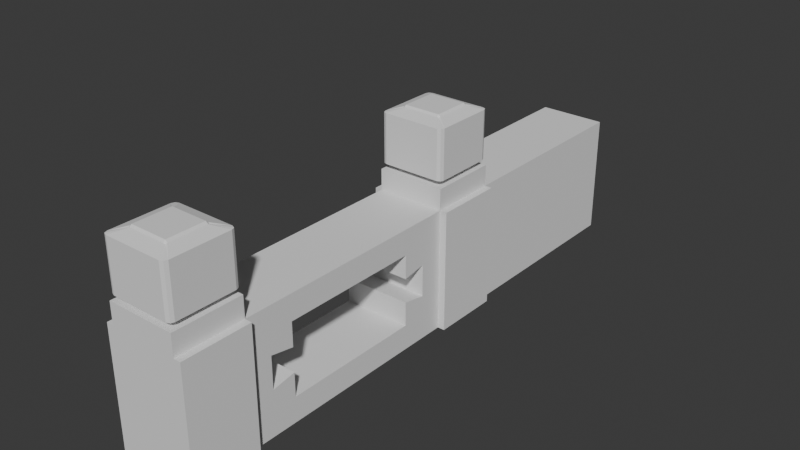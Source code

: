# Source: muro_v1_auo1003.blend  (saved by Blender 4.5.90; exported with 4.5.12 LTS)
import bpy
from mathutils import Matrix  # noqa: F401  (used for matrix-valued properties, if any)

bpy.ops.wm.read_factory_settings(use_empty=True)
scene = bpy.context.scene
scene.name = 'Scene'

# ---- collections
col_collection = bpy.data.collections.new('Collection'); scene.collection.children.link(col_collection)

# ---- world
world_world = bpy.data.worlds.new('World'); scene.world = world_world
world_world.use_nodes = True; world_world.node_tree.nodes.clear()
_N = world_world.node_tree.nodes; _L = world_world.node_tree.links
n0 = _N.new('ShaderNodeOutputWorld'); n0.name = 'World Output'; n0.location = (200, 100)
n1 = _N.new('ShaderNodeBackground'); n1.name = 'Background'; n1.location = (-200, 100)
n1.inputs[0].default_value = (0.05088, 0.05088, 0.05088, 1.0)
_L.new(n1.outputs[0], n0.inputs[0])
n0.is_active_output = True
world_world.color = (0.05088, 0.05088, 0.05088)
world_world.sun_shadow_jitter_overblur = 0.0

# ---- meshes
me_cube_010 = bpy.data.meshes.new('Cube.010')
me_cube_010.from_pydata([(-2.465, -1.0, -1.332), (-2.465, 1.0, -1.332), (-5.863, -1.0, 0.3177), (-5.863, 1.0, 0.3177), (-3.863, 1.0, 0.3177), (-3.863, -1.0, 0.3177), (-5.843, -0.8455, 0.403), (-5.571, -0.7077, 0.3177), (-5.709, -0.9799, 0.403), (-5.511, -0.6224, 0.3427), (-5.486, -0.6224, 0.3537), (-5.486, -0.6474, 0.3427), (-5.804, -0.9405, 0.403), (-5.843, 0.8455, 0.403), (-5.709, 0.9799, 0.403), (-5.571, 0.7077, 0.3177), (-5.804, 0.9405, 0.403), (-5.486, 0.6224, 0.3537), (-5.486, 0.6474, 0.3427), (-5.511, 0.6224, 0.3427), (-3.884, -0.8455, 0.403), (-4.018, -0.9799, 0.403), (-4.156, -0.7077, 0.3177), (-3.923, -0.9405, 0.403), (-4.241, -0.6224, 0.3537), (-4.241, -0.6474, 0.3427), (-4.216, -0.6224, 0.3427), (-4.018, 0.9799, 0.403), (-3.884, 0.8455, 0.403), (-4.156, 0.7077, 0.3177), (-3.923, 0.9405, 0.403), (-4.241, 0.6224, 0.3537), (-4.216, 0.6224, 0.3427), (-4.241, 0.6474, 0.3427), (-5.843, -0.8455, 1.093), (-5.709, -0.9799, 1.093), (-5.4, -0.537, 1.179), (-5.804, -0.9405, 1.093), (-5.45, -0.5863, 1.143), (-5.4, -0.5974, 1.154), (-5.461, -0.537, 1.154), (-5.843, 0.8455, 1.093), (-5.4, 0.537, 1.179), (-5.709, 0.9799, 1.093), (-5.461, 0.537, 1.154), (-5.45, 0.5863, 1.143), (-5.4, 0.5974, 1.154), (-5.804, 0.9405, 1.093), (-4.018, 0.9799, 1.093), (-4.326, 0.537, 1.179), (-3.884, 0.8455, 1.093), (-4.326, 0.5974, 1.154), (-4.277, 0.5863, 1.143), (-4.266, 0.537, 1.154), (-3.923, 0.9405, 1.093), (-3.884, -0.8455, 1.093), (-4.326, -0.537, 1.179), (-4.018, -0.9799, 1.093), (-4.266, -0.537, 1.154), (-4.277, -0.5863, 1.143), (-4.326, -0.5974, 1.154), (-3.923, -0.9405, 1.093), (-5.863, -1.0, 0.02204), (-5.863, 1.0, 0.02204), (-2.465, 1.0, -0.3283), (-2.465, -1.0, -0.3283), (5.042, -1.0, -1.682), (5.042, 1.0, -1.682), (1.644, -1.0, -1.332), (1.644, 1.0, -1.332), (5.042, -1.0, 0.3177), (5.042, 1.0, 0.3177), (3.042, 1.0, 0.3177), (3.042, -1.0, 0.3177), (5.022, -0.8455, 0.403), (4.75, -0.7077, 0.3177), (4.887, -0.9799, 0.403), (4.689, -0.6224, 0.3427), (4.664, -0.6224, 0.3537), (4.664, -0.6474, 0.3427), (4.982, -0.9405, 0.403), (5.022, 0.8455, 0.403), (4.887, 0.9799, 0.403), (4.75, 0.7077, 0.3177), (4.982, 0.9405, 0.403), (4.664, 0.6224, 0.3537), (4.664, 0.6474, 0.3427), (4.689, 0.6224, 0.3427), (3.062, -0.8455, 0.403), (3.196, -0.9799, 0.403), (3.334, -0.7077, 0.3177), (3.101, -0.9405, 0.403), (3.42, -0.6224, 0.3537), (3.42, -0.6474, 0.3427), (3.395, -0.6224, 0.3427), (3.196, 0.9799, 0.403), (3.062, 0.8455, 0.403), (3.334, 0.7077, 0.3177), (3.101, 0.9405, 0.403), (3.42, 0.6224, 0.3537), (3.395, 0.6224, 0.3427), (3.42, 0.6474, 0.3427), (5.022, -0.8455, 1.093), (4.887, -0.9799, 1.093), (4.579, -0.537, 1.179), (4.982, -0.9405, 1.093), (4.628, -0.5863, 1.143), (4.579, -0.5974, 1.154), (4.639, -0.537, 1.154), (5.022, 0.8455, 1.093), (4.579, 0.537, 1.179), (4.887, 0.9799, 1.093), (4.639, 0.537, 1.154), (4.628, 0.5863, 1.143), (4.579, 0.5974, 1.154), (4.982, 0.9405, 1.093), (3.196, 0.9799, 1.093), (3.505, 0.537, 1.179), (3.062, 0.8455, 1.093), (3.505, 0.5974, 1.154), (3.456, 0.5863, 1.143), (3.445, 0.537, 1.154), (3.101, 0.9405, 1.093), (3.062, -0.8455, 1.093), (3.505, -0.537, 1.179), (3.196, -0.9799, 1.093), (3.445, -0.537, 1.154), (3.456, -0.5863, 1.143), (3.505, -0.5974, 1.154), (3.101, -0.9405, 1.093), (5.042, -1.0, 0.02204), (5.042, 1.0, 0.02204), (1.644, 1.0, -0.3283), (1.644, -1.0, -0.3283), (-3.863, 1.0, 0.02204), (-3.863, 1.0, -1.682), (-3.863, -1.0, -1.682), (3.042, -1.0, -1.682), (3.042, 1.0, 0.02204), (3.042, 1.0, -1.682), (3.042, -1.0, 0.02204), (-3.863, -1.0, -1.114), (5.042, 1.0, -0.5461), (5.042, 1.0, -1.114), (3.042, 1.0, -0.5461), (3.042, 1.0, -1.114), (3.042, -1.0, -0.5461), (3.042, -1.0, -1.114), (5.042, -1.0, -1.114), (5.042, -1.0, -0.5461), (-2.465, 1.0, -0.6629), (-2.465, 1.0, -0.9974), (-2.465, -1.0, -0.6629), (-2.465, -1.0, -0.9974), (1.644, 1.0, -0.6629), (1.644, 1.0, -0.9974), (1.644, -1.0, -0.6629), (1.644, -1.0, -0.9974), (-3.164, -1.0, -1.507), (-3.164, -1.0, -0.1531), (2.343, -1.0, -1.507), (2.343, -1.0, -0.1531), (2.343, -1.0, -0.6045), (2.343, -1.0, -1.056), (-3.164, -1.0, -1.056), (-3.164, -1.0, -0.6045), (-3.164, 1.0, -0.1531), (-3.164, 1.0, -1.507), (2.343, 1.0, -0.1531), (2.343, 1.0, -1.507), (2.343, 1.0, -1.056), (2.343, 1.0, -0.6045), (-3.164, 1.0, -0.6045), (-3.164, 1.0, -1.056), (11.09, 1.0, -1.682), (11.09, -1.0, -1.682), (11.09, 1.0, -1.114), (11.09, -1.0, -0.5461), (11.09, -1.0, 0.02204), (11.09, 1.0, 0.02204), (11.09, 1.0, -0.5461), (11.09, -1.0, -1.114), (-5.863, 1.0, -1.682), (-5.863, 1.0, -1.114), (-3.863, 1.0, -1.114), (-5.863, -1.0, -0.5461), (-3.863, -1.0, 0.02204), (-5.863, 1.0, -0.5461), (-3.863, 1.0, -0.5461), (-3.863, -1.0, -0.5461), (-5.863, -1.0, -1.114), (-5.863, -1.0, -1.682), (-5.863, 1.21, -1.114), (-5.863, 1.21, -1.682), (-3.863, 1.21, -1.682), (-3.863, 1.21, -1.114), (-3.863, -1.21, -1.114), (-3.863, -1.21, -1.682), (-5.863, -1.21, -1.682), (-5.863, -1.21, -0.5461), (-5.863, -1.21, 0.02204), (-3.863, -1.21, 0.02204), (-5.863, 1.21, 0.02204), (-3.863, 1.21, 0.02204), (-5.863, 1.21, -0.5461), (-3.863, 1.21, -0.5461), (-3.863, -1.21, -0.5461), (-5.863, -1.21, -1.114), (5.042, 1.21, -1.114), (5.042, 1.21, -1.682), (3.042, 1.21, -1.682), (3.042, 1.21, -1.114), (3.042, -1.21, -1.114), (3.042, -1.21, -1.682), (5.042, -1.21, -1.682), (5.042, -1.21, -0.5461), (5.042, -1.21, 0.02204), (3.042, -1.21, 0.02204), (5.042, 1.21, 0.02204), (3.042, 1.21, 0.02204), (5.042, 1.21, -0.5461), (3.042, 1.21, -0.5461), (3.042, -1.21, -0.5461), (5.042, -1.21, -1.114)], [(136, 135), (135, 182), (191, 136)], [(62, 2, 3, 63), (63, 3, 4, 134), (134, 4, 5, 186), (186, 5, 2, 62), (6, 9, 10, 12), (7, 11, 10, 9), (8, 12, 10, 11), (13, 16, 17, 19), (14, 18, 17, 16), (15, 19, 17, 18), (20, 23, 24, 26), (21, 25, 24, 23), (22, 26, 24, 25), (27, 30, 31, 33), (28, 32, 31, 30), (29, 33, 31, 32), (34, 37, 38, 40), (35, 39, 38, 37), (36, 40, 38, 39), (41, 44, 45, 47), (42, 46, 45, 44), (43, 47, 45, 46), (48, 51, 52, 54), (49, 53, 52, 51), (50, 54, 52, 53), (55, 58, 59, 61), (56, 60, 59, 58), (57, 61, 59, 60), (6, 13, 19, 9), (9, 19, 15, 7), (14, 27, 33, 18), (18, 33, 29, 15), (28, 20, 26, 32), (32, 26, 22, 29), (21, 8, 11, 25), (25, 11, 7, 22), (36, 42, 44, 40), (40, 44, 41, 34), (42, 49, 51, 46), (46, 51, 48, 43), (49, 56, 58, 53), (53, 58, 55, 50), (56, 36, 39, 60), (60, 39, 35, 57), (20, 55, 61, 23), (23, 61, 57, 21), (34, 6, 12, 37), (37, 12, 8, 35), (13, 41, 47, 16), (16, 47, 43, 14), (50, 28, 30, 54), (54, 30, 27, 48), (13, 6, 34, 41), (7, 15, 3, 2), (8, 21, 57, 35), (22, 7, 2, 5), (15, 29, 4, 3), (27, 14, 43, 48), (20, 28, 50, 55), (29, 22, 5, 4), (49, 42, 36, 56), (165, 164, 173, 172), (140, 138, 134, 186), (130, 131, 71, 70), (131, 138, 72, 71), (138, 140, 73, 72), (140, 130, 70, 73), (74, 80, 78, 77), (75, 77, 78, 79), (76, 79, 78, 80), (81, 87, 85, 84), (82, 84, 85, 86), (83, 86, 85, 87), (88, 94, 92, 91), (89, 91, 92, 93), (90, 93, 92, 94), (95, 101, 99, 98), (96, 98, 99, 100), (97, 100, 99, 101), (102, 108, 106, 105), (103, 105, 106, 107), (104, 107, 106, 108), (109, 115, 113, 112), (110, 112, 113, 114), (111, 114, 113, 115), (116, 122, 120, 119), (117, 119, 120, 121), (118, 121, 120, 122), (123, 129, 127, 126), (124, 126, 127, 128), (125, 128, 127, 129), (74, 77, 87, 81), (77, 75, 83, 87), (82, 86, 101, 95), (86, 83, 97, 101), (96, 100, 94, 88), (100, 97, 90, 94), (89, 93, 79, 76), (93, 90, 75, 79), (104, 108, 112, 110), (108, 102, 109, 112), (110, 114, 119, 117), (114, 111, 116, 119), (117, 121, 126, 124), (121, 118, 123, 126), (124, 128, 107, 104), (128, 125, 103, 107), (88, 91, 129, 123), (91, 89, 125, 129), (102, 105, 80, 74), (105, 103, 76, 80), (81, 84, 115, 109), (84, 82, 111, 115), (118, 122, 98, 96), (122, 116, 95, 98), (81, 109, 102, 74), (75, 70, 71, 83), (76, 103, 125, 89), (90, 73, 70, 75), (83, 71, 72, 97), (95, 116, 111, 82), (88, 123, 118, 96), (97, 72, 73, 90), (117, 124, 104, 110), (145, 211, 210, 139), (130, 216, 215, 149), (152, 165, 172, 150), (173, 167, 135, 184), (165, 159, 186, 189), (160, 158, 136, 137), (168, 166, 134, 138), (171, 168, 138, 144), (163, 160, 137, 147), (159, 161, 140, 186), (167, 169, 139, 135), (161, 162, 146, 140), (162, 163, 147, 146), (169, 170, 145, 139), (170, 171, 144, 145), (158, 164, 141, 136), (164, 165, 189, 141), (166, 172, 188, 134), (172, 173, 184, 188), (65, 152, 150, 64), (133, 65, 64, 132), (148, 181, 177, 149), (131, 179, 180, 142), (144, 221, 211, 145), (138, 219, 221, 144), (131, 218, 219, 138), (156, 133, 132, 154), (162, 156, 154, 171), (163, 162, 171, 170), (0, 153, 164, 158), (157, 163, 170, 155), (133, 156, 162, 161), (65, 133, 161, 159), (157, 68, 160, 163), (68, 0, 158, 160), (152, 65, 159, 165), (68, 157, 155, 69), (64, 150, 172, 166), (0, 68, 69, 1), (69, 155, 170, 169), (1, 69, 169, 167), (154, 132, 168, 171), (132, 64, 166, 168), (151, 1, 167, 173), (164, 153, 151, 173), (153, 0, 1, 151), (177, 180, 179, 178), (175, 174, 176, 181), (181, 176, 180, 177), (142, 180, 176, 143), (143, 176, 174, 67), (149, 177, 178, 130), (66, 175, 181, 148), (130, 178, 179, 131), (185, 62, 63, 187), (191, 190, 183, 182), (190, 185, 187, 183), (190, 191, 198, 207), (186, 62, 200, 201), (141, 189, 206, 196), (62, 185, 199, 200), (189, 186, 201, 206), (206, 201, 200, 199), (204, 202, 203, 205), (193, 192, 195, 194), (192, 204, 205, 195), (197, 196, 207, 198), (196, 206, 199, 207), (63, 134, 203, 202), (182, 183, 192, 193), (185, 190, 207, 199), (187, 63, 202, 204), (183, 187, 204, 192), (184, 135, 194, 195), (134, 188, 205, 203), (136, 141, 196, 197), (188, 184, 195, 205), (222, 215, 216, 217), (220, 221, 219, 218), (209, 210, 211, 208), (208, 211, 221, 220), (213, 214, 223, 212), (212, 223, 215, 222), (146, 222, 217, 140), (147, 212, 222, 146), (148, 223, 214, 66), (137, 213, 212, 147), (149, 215, 223, 148), (140, 217, 216, 130), (142, 220, 218, 131), (67, 209, 208, 143), (143, 208, 220, 142)])
_uv = me_cube_010.uv_layers.new(name='UVMap')
_uv.uv.foreach_set('vector', [0.588, 0.0, 0.625, 0.0, 0.625, 0.25, 0.588, 0.25, 0.588, 0.25, 0.625, 0.25, 0.625, 0.5, 0.588, 0.5, 0.588, 0.5, 0.625, 0.5, 0.625, 0.75, 0.588, 0.75, 0.588, 0.75, 0.625, 0.75, 0.625, 1.0, 0.588, 1.0, 0.8699, 0.7285, 0.8699, 0.7449, 0.8699, 0.7449, 0.8699, 0.7449, 0.8711, 0.7461, 0.8699, 0.7449, 0.8699, 0.7449, 0.8699, 0.7449, 0.8535, 0.7449, 0.8699, 0.7449, 0.8699, 0.7449, 0.8699, 0.7449, 0.8699, 0.5215, 0.8699, 0.5051, 0.8699, 0.5051, 0.8699, 0.5051, 0.8535, 0.5051, 0.8699, 0.5051, 0.8699, 0.5051, 0.8699, 0.5051, 0.8711, 0.5039, 0.8699, 0.5051, 0.8699, 0.5051, 0.8699, 0.5051, 0.6301, 0.7285, 0.6301, 0.7449, 0.6301, 0.7449, 0.6301, 0.7449, 0.6465, 0.7449, 0.6301, 0.7449, 0.6301, 0.7449, 0.6301, 0.7449, 0.6289, 0.7461, 0.6301, 0.7449, 0.6301, 0.7449, 0.6301, 0.7449, 0.6465, 0.5051, 0.6301, 0.5051, 0.6301, 0.5051, 0.6301, 0.5051, 0.6301, 0.5215, 0.6301, 0.5051, 0.6301, 0.5051, 0.6301, 0.5051, 0.6289, 0.5039, 0.6301, 0.5051, 0.6301, 0.5051, 0.6301, 0.5051, 0.8699, 0.7285, 0.8699, 0.7449, 0.8676, 0.7426, 0.8699, 0.7285, 0.8535, 0.7449, 0.8535, 0.7449, 0.8676, 0.7426, 0.8699, 0.7449, 0.8535, 0.7285, 0.8699, 0.7285, 0.8676, 0.7426, 0.8535, 0.7449, 0.8699, 0.5215, 0.8699, 0.5215, 0.8676, 0.5074, 0.8699, 0.5051, 0.8535, 0.5215, 0.8535, 0.5051, 0.8676, 0.5074, 0.8699, 0.5215, 0.8535, 0.5051, 0.8699, 0.5051, 0.8676, 0.5074, 0.8535, 0.5051, 0.6465, 0.5051, 0.6465, 0.5051, 0.6324, 0.5074, 0.6301, 0.5051, 0.6465, 0.5215, 0.6301, 0.5215, 0.6324, 0.5074, 0.6465, 0.5051, 0.6301, 0.5215, 0.6301, 0.5051, 0.6324, 0.5074, 0.6301, 0.5215, 0.6301, 0.7285, 0.6301, 0.7285, 0.6324, 0.7426, 0.6301, 0.7449, 0.6465, 0.7285, 0.6465, 0.7449, 0.6324, 0.7426, 0.6301, 0.7285, 0.6465, 0.7449, 0.6301, 0.7449, 0.6324, 0.7426, 0.6465, 0.7449, 0.8699, 0.7285, 0.8699, 0.5215, 0.8699, 0.5051, 0.8699, 0.7449, 0.8699, 0.7449, 0.8699, 0.5051, 0.8711, 0.5039, 0.8711, 0.7461, 0.8535, 0.5051, 0.6465, 0.5051, 0.6301, 0.5051, 0.8699, 0.5051, 0.8699, 0.5051, 0.6301, 0.5051, 0.6289, 0.5039, 0.8711, 0.5039, 0.6301, 0.5215, 0.6301, 0.7285, 0.6301, 0.7449, 0.6301, 0.5051, 0.6301, 0.5051, 0.6301, 0.7449, 0.6289, 0.7461, 0.6289, 0.5039, 0.6465, 0.7449, 0.8535, 0.7449, 0.8699, 0.7449, 0.6301, 0.7449, 0.6301, 0.7449, 0.8699, 0.7449, 0.8711, 0.7461, 0.6289, 0.7461, 0.8535, 0.7285, 0.8535, 0.5215, 0.8699, 0.5215, 0.8699, 0.7285, 0.8699, 0.7285, 0.8699, 0.5215, 0.8699, 0.5215, 0.8699, 0.7285, 0.8535, 0.5215, 0.6465, 0.5215, 0.6465, 0.5051, 0.8535, 0.5051, 0.8535, 0.5051, 0.6465, 0.5051, 0.6465, 0.5051, 0.8535, 0.5051, 0.6465, 0.5215, 0.6465, 0.7285, 0.6301, 0.7285, 0.6301, 0.5215, 0.6301, 0.5215, 0.6301, 0.7285, 0.6301, 0.7285, 0.6301, 0.5215, 0.6465, 0.7285, 0.8535, 0.7285, 0.8535, 0.7449, 0.6465, 0.7449, 0.6465, 0.7449, 0.8535, 0.7449, 0.8535, 0.7449, 0.6465, 0.7449, 0.6301, 0.7285, 0.6301, 0.7285, 0.6301, 0.7449, 0.6301, 0.7449, 0.6301, 0.7449, 0.6301, 0.7449, 0.6465, 0.7449, 0.6465, 0.7449, 0.8699, 0.7285, 0.8699, 0.7285, 0.8699, 0.7449, 0.8699, 0.7449, 0.8699, 0.7449, 0.8699, 0.7449, 0.8535, 0.7449, 0.8535, 0.7449, 0.8699, 0.5215, 0.8699, 0.5215, 0.8699, 0.5051, 0.8699, 0.5051, 0.8699, 0.5051, 0.8699, 0.5051, 0.8535, 0.5051, 0.8535, 0.5051, 0.6301, 0.5215, 0.6301, 0.5215, 0.6301, 0.5051, 0.6301, 0.5051, 0.6301, 0.5051, 0.6301, 0.5051, 0.6465, 0.5051, 0.6465, 0.5051, 0.8699, 0.5215, 0.8699, 0.7285, 0.8699, 0.7285, 0.8699, 0.5215, 0.8711, 0.7461, 0.8711, 0.5039, 0.875, 0.5, 0.875, 0.75, 0.8535, 0.7449, 0.6465, 0.7449, 0.6465, 0.7449, 0.8535, 0.7449, 0.6289, 0.7461, 0.8711, 0.7461, 0.875, 0.75, 0.625, 0.75, 0.8711, 0.5039, 0.6289, 0.5039, 0.625, 0.5, 0.875, 0.5, 0.6465, 0.5051, 0.8535, 0.5051, 0.8535, 0.5051, 0.6465, 0.5051, 0.6301, 0.7285, 0.6301, 0.5215, 0.6301, 0.5215, 0.6301, 0.7285, 0.6289, 0.5039, 0.6289, 0.7461, 0.625, 0.75, 0.625, 0.5, 0.6465, 0.5215, 0.8535, 0.5215, 0.8535, 0.7285, 0.6465, 0.7285, 0.5097, 0.75, 0.4533, 0.75, 0.4533, 0.5, 0.5097, 0.5, 0.588, 0.75, 0.588, 0.5, 0.588, 0.5, 0.588, 0.75, 0.588, 0.0, 0.588, 0.25, 0.625, 0.25, 0.625, 0.0, 0.588, 0.25, 0.588, 0.5, 0.625, 0.5, 0.625, 0.25, 0.588, 0.5, 0.588, 0.75, 0.625, 0.75, 0.625, 0.5, 0.588, 0.75, 0.588, 1.0, 0.625, 1.0, 0.625, 0.75, 0.8699, 0.7285, 0.8699, 0.7449, 0.8699, 0.7449, 0.8699, 0.7449, 0.8711, 0.7461, 0.8699, 0.7449, 0.8699, 0.7449, 0.8699, 0.7449, 0.8535, 0.7449, 0.8699, 0.7449, 0.8699, 0.7449, 0.8699, 0.7449, 0.8699, 0.5215, 0.8699, 0.5051, 0.8699, 0.5051, 0.8699, 0.5051, 0.8535, 0.5051, 0.8699, 0.5051, 0.8699, 0.5051, 0.8699, 0.5051, 0.8711, 0.5039, 0.8699, 0.5051, 0.8699, 0.5051, 0.8699, 0.5051, 0.6301, 0.7285, 0.6301, 0.7449, 0.6301, 0.7449, 0.6301, 0.7449, 0.6465, 0.7449, 0.6301, 0.7449, 0.6301, 0.7449, 0.6301, 0.7449, 0.6289, 0.7461, 0.6301, 0.7449, 0.6301, 0.7449, 0.6301, 0.7449, 0.6465, 0.5051, 0.6301, 0.5051, 0.6301, 0.5051, 0.6301, 0.5051, 0.6301, 0.5215, 0.6301, 0.5051, 0.6301, 0.5051, 0.6301, 0.5051, 0.6289, 0.5039, 0.6301, 0.5051, 0.6301, 0.5051, 0.6301, 0.5051, 0.8699, 0.7285, 0.8699, 0.7285, 0.8676, 0.7426, 0.8699, 0.7449, 0.8535, 0.7449, 0.8699, 0.7449, 0.8676, 0.7426, 0.8535, 0.7449, 0.8535, 0.7285, 0.8535, 0.7449, 0.8676, 0.7426, 0.8699, 0.7285, 0.8699, 0.5215, 0.8699, 0.5051, 0.8676, 0.5074, 0.8699, 0.5215, 0.8535, 0.5215, 0.8699, 0.5215, 0.8676, 0.5074, 0.8535, 0.5051, 0.8535, 0.5051, 0.8535, 0.5051, 0.8676, 0.5074, 0.8699, 0.5051, 0.6465, 0.5051, 0.6301, 0.5051, 0.6324, 0.5074, 0.6465, 0.5051, 0.6465, 0.5215, 0.6465, 0.5051, 0.6324, 0.5074, 0.6301, 0.5215, 0.6301, 0.5215, 0.6301, 0.5215, 0.6324, 0.5074, 0.6301, 0.5051, 0.6301, 0.7285, 0.6301, 0.7449, 0.6324, 0.7426, 0.6301, 0.7285, 0.6465, 0.7285, 0.6301, 0.7285, 0.6324, 0.7426, 0.6465, 0.7449, 0.6465, 0.7449, 0.6465, 0.7449, 0.6324, 0.7426, 0.6301, 0.7449, 0.8699, 0.7285, 0.8699, 0.7449, 0.8699, 0.5051, 0.8699, 0.5215, 0.8699, 0.7449, 0.8711, 0.7461, 0.8711, 0.5039, 0.8699, 0.5051, 0.8535, 0.5051, 0.8699, 0.5051, 0.6301, 0.5051, 0.6465, 0.5051, 0.8699, 0.5051, 0.8711, 0.5039, 0.6289, 0.5039, 0.6301, 0.5051, 0.6301, 0.5215, 0.6301, 0.5051, 0.6301, 0.7449, 0.6301, 0.7285, 0.6301, 0.5051, 0.6289, 0.5039, 0.6289, 0.7461, 0.6301, 0.7449, 0.6465, 0.7449, 0.6301, 0.7449, 0.8699, 0.7449, 0.8535, 0.7449, 0.6301, 0.7449, 0.6289, 0.7461, 0.8711, 0.7461, 0.8699, 0.7449, 0.8535, 0.7285, 0.8699, 0.7285, 0.8699, 0.5215, 0.8535, 0.5215, 0.8699, 0.7285, 0.8699, 0.7285, 0.8699, 0.5215, 0.8699, 0.5215, 0.8535, 0.5215, 0.8535, 0.5051, 0.6465, 0.5051, 0.6465, 0.5215, 0.8535, 0.5051, 0.8535, 0.5051, 0.6465, 0.5051, 0.6465, 0.5051, 0.6465, 0.5215, 0.6301, 0.5215, 0.6301, 0.7285, 0.6465, 0.7285, 0.6301, 0.5215, 0.6301, 0.5215, 0.6301, 0.7285, 0.6301, 0.7285, 0.6465, 0.7285, 0.6465, 0.7449, 0.8535, 0.7449, 0.8535, 0.7285, 0.6465, 0.7449, 0.6465, 0.7449, 0.8535, 0.7449, 0.8535, 0.7449, 0.6301, 0.7285, 0.6301, 0.7449, 0.6301, 0.7449, 0.6301, 0.7285, 0.6301, 0.7449, 0.6465, 0.7449, 0.6465, 0.7449, 0.6301, 0.7449, 0.8699, 0.7285, 0.8699, 0.7449, 0.8699, 0.7449, 0.8699, 0.7285, 0.8699, 0.7449, 0.8535, 0.7449, 0.8535, 0.7449, 0.8699, 0.7449, 0.8699, 0.5215, 0.8699, 0.5051, 0.8699, 0.5051, 0.8699, 0.5215, 0.8699, 0.5051, 0.8535, 0.5051, 0.8535, 0.5051, 0.8699, 0.5051, 0.6301, 0.5215, 0.6301, 0.5051, 0.6301, 0.5051, 0.6301, 0.5215, 0.6301, 0.5051, 0.6465, 0.5051, 0.6465, 0.5051, 0.6301, 0.5051, 0.8699, 0.5215, 0.8699, 0.5215, 0.8699, 0.7285, 0.8699, 0.7285, 0.8711, 0.7461, 0.875, 0.75, 0.875, 0.5, 0.8711, 0.5039, 0.8535, 0.7449, 0.8535, 0.7449, 0.6465, 0.7449, 0.6465, 0.7449, 0.6289, 0.7461, 0.625, 0.75, 0.875, 0.75, 0.8711, 0.7461, 0.8711, 0.5039, 0.875, 0.5, 0.625, 0.5, 0.6289, 0.5039, 0.6465, 0.5051, 0.6465, 0.5051, 0.8535, 0.5051, 0.8535, 0.5051, 0.6301, 0.7285, 0.6301, 0.7285, 0.6301, 0.5215, 0.6301, 0.5215, 0.6289, 0.5039, 0.625, 0.5, 0.625, 0.75, 0.6289, 0.7461, 0.6465, 0.5215, 0.6465, 0.7285, 0.8535, 0.7285, 0.8535, 0.5215, 0.446, 0.5, 0.446, 0.5, 0.375, 0.5, 0.375, 0.5, 0.588, 1.0, 0.588, 1.0, 0.517, 1.0, 0.517, 1.0, 0.5024, 0.75, 0.5097, 0.75, 0.5097, 0.5, 0.5024, 0.5, 0.4533, 0.5, 0.3969, 0.5, 0.375, 0.5, 0.446, 0.5, 0.5097, 0.75, 0.5662, 0.75, 0.588, 0.75, 0.517, 0.75, 0.3969, 0.75, 0.3969, 0.75, 0.375, 0.75, 0.375, 0.75, 0.5662, 0.5, 0.5662, 0.5, 0.588, 0.5, 0.588, 0.5, 0.5097, 0.5, 0.5662, 0.5, 0.588, 0.5, 0.517, 0.5, 0.4533, 0.75, 0.3969, 0.75, 0.375, 0.75, 0.446, 0.75, 0.5662, 0.75, 0.5662, 0.75, 0.588, 0.75, 0.588, 0.75, 0.3969, 0.5, 0.3969, 0.5, 0.375, 0.5, 0.375, 0.5, 0.5662, 0.75, 0.5097, 0.75, 0.517, 0.75, 0.588, 0.75, 0.5097, 0.75, 0.4533, 0.75, 0.446, 0.75, 0.517, 0.75, 0.3969, 0.5, 0.4533, 0.5, 0.446, 0.5, 0.375, 0.5, 0.4533, 0.5, 0.5097, 0.5, 0.517, 0.5, 0.446, 0.5, 0.3969, 0.75, 0.4533, 0.75, 0.446, 0.75, 0.375, 0.75, 0.4533, 0.75, 0.5097, 0.75, 0.517, 0.75, 0.446, 0.75, 0.5662, 0.5, 0.5097, 0.5, 0.517, 0.5, 0.588, 0.5, 0.5097, 0.5, 0.4533, 0.5, 0.446, 0.5, 0.517, 0.5, 0.5443, 0.75, 0.5024, 0.75, 0.5024, 0.5, 0.5443, 0.5, 0.5443, 0.75, 0.5443, 0.75, 0.5443, 0.5, 0.5443, 0.5, 0.446, 1.0, 0.446, 1.0, 0.517, 1.0, 0.517, 1.0, 0.588, 0.25, 0.588, 0.25, 0.517, 0.25, 0.517, 0.25, 0.517, 0.5, 0.517, 0.5, 0.446, 0.5, 0.446, 0.5, 0.588, 0.5, 0.588, 0.5, 0.517, 0.5, 0.517, 0.5, 0.588, 0.25, 0.588, 0.25, 0.588, 0.5, 0.588, 0.5, 0.5024, 0.75, 0.5443, 0.75, 0.5443, 0.5, 0.5024, 0.5, 0.5097, 0.75, 0.5024, 0.75, 0.5024, 0.5, 0.5097, 0.5, 0.4533, 0.75, 0.5097, 0.75, 0.5097, 0.5, 0.4533, 0.5, 0.4188, 0.75, 0.4606, 0.75, 0.4533, 0.75, 0.3969, 0.75, 0.4606, 0.75, 0.4533, 0.75, 0.4533, 0.5, 0.4606, 0.5, 0.5443, 0.75, 0.5024, 0.75, 0.5097, 0.75, 0.5662, 0.75, 0.5443, 0.75, 0.5443, 0.75, 0.5662, 0.75, 0.5662, 0.75, 0.4606, 0.75, 0.4188, 0.75, 0.3969, 0.75, 0.4533, 0.75, 0.4188, 0.75, 0.4188, 0.75, 0.3969, 0.75, 0.3969, 0.75, 0.5024, 0.75, 0.5443, 0.75, 0.5662, 0.75, 0.5097, 0.75, 0.4188, 0.75, 0.4606, 0.75, 0.4606, 0.5, 0.4188, 0.5, 0.5443, 0.5, 0.5024, 0.5, 0.5097, 0.5, 0.5662, 0.5, 0.4188, 0.75, 0.4188, 0.75, 0.4188, 0.5, 0.4188, 0.5, 0.4188, 0.5, 0.4606, 0.5, 0.4533, 0.5, 0.3969, 0.5, 0.4188, 0.5, 0.4188, 0.5, 0.3969, 0.5, 0.3969, 0.5, 0.5024, 0.5, 0.5443, 0.5, 0.5662, 0.5, 0.5097, 0.5, 0.5443, 0.5, 0.5443, 0.5, 0.5662, 0.5, 0.5662, 0.5, 0.4606, 0.5, 0.4188, 0.5, 0.3969, 0.5, 0.4533, 0.5, 0.4533, 0.75, 0.4606, 0.75, 0.4606, 0.5, 0.4533, 0.5, 0.4606, 0.75, 0.4188, 0.75, 0.4188, 0.5, 0.4606, 0.5, 0.517, 0.0, 0.517, 0.25, 0.588, 0.25, 0.588, 0.0, 0.375, 0.0, 0.375, 0.25, 0.446, 0.25, 0.446, 0.0, 0.446, 0.0, 0.446, 0.25, 0.517, 0.25, 0.517, 0.0, 0.517, 0.25, 0.517, 0.25, 0.446, 0.25, 0.446, 0.25, 0.446, 0.25, 0.446, 0.25, 0.375, 0.25, 0.375, 0.25, 0.517, 1.0, 0.517, 1.0, 0.588, 1.0, 0.588, 1.0, 0.375, 1.0, 0.375, 1.0, 0.446, 1.0, 0.446, 1.0, 0.588, 0.0, 0.588, 0.0, 0.588, 0.25, 0.588, 0.25, 0.517, 0.0, 0.588, 0.0, 0.588, 0.25, 0.517, 0.25, 0.375, 0.0, 0.446, 0.0, 0.446, 0.25, 0.375, 0.25, 0.446, 0.0, 0.517, 0.0, 0.517, 0.25, 0.446, 0.25, 0.446, 0.0, 0.375, 0.0, 0.375, 0.0, 0.446, 0.0, 0.588, 0.75, 0.588, 1.0, 0.588, 1.0, 0.588, 0.75, 0.446, 0.75, 0.517, 0.75, 0.517, 0.75, 0.446, 0.75, 0.588, 0.0, 0.517, 0.0, 0.517, 0.0, 0.588, 0.0, 0.517, 0.75, 0.588, 0.75, 0.588, 0.75, 0.517, 0.75, 0.517, 0.75, 0.588, 0.75, 0.588, 1.0, 0.517, 1.0, 0.517, 0.25, 0.588, 0.25, 0.588, 0.5, 0.517, 0.5, 0.375, 0.25, 0.446, 0.25, 0.446, 0.5, 0.375, 0.5, 0.446, 0.25, 0.517, 0.25, 0.517, 0.5, 0.446, 0.5, 0.375, 0.75, 0.446, 0.75, 0.446, 1.0, 0.375, 1.0, 0.446, 0.75, 0.517, 0.75, 0.517, 1.0, 0.446, 1.0, 0.588, 0.25, 0.588, 0.5, 0.588, 0.5, 0.588, 0.25, 0.375, 0.25, 0.446, 0.25, 0.446, 0.25, 0.375, 0.25, 0.517, 0.0, 0.446, 0.0, 0.446, 0.0, 0.517, 0.0, 0.517, 0.25, 0.588, 0.25, 0.588, 0.25, 0.517, 0.25, 0.446, 0.25, 0.517, 0.25, 0.517, 0.25, 0.446, 0.25, 0.446, 0.5, 0.375, 0.5, 0.375, 0.5, 0.446, 0.5, 0.588, 0.5, 0.517, 0.5, 0.517, 0.5, 0.588, 0.5, 0.375, 0.75, 0.446, 0.75, 0.446, 0.75, 0.375, 0.75, 0.517, 0.5, 0.446, 0.5, 0.446, 0.5, 0.517, 0.5, 0.517, 0.75, 0.517, 1.0, 0.588, 1.0, 0.588, 0.75, 0.517, 0.25, 0.517, 0.5, 0.588, 0.5, 0.588, 0.25, 0.375, 0.25, 0.375, 0.5, 0.446, 0.5, 0.446, 0.25, 0.446, 0.25, 0.446, 0.5, 0.517, 0.5, 0.517, 0.25, 0.375, 0.75, 0.375, 1.0, 0.446, 1.0, 0.446, 0.75, 0.446, 0.75, 0.446, 1.0, 0.517, 1.0, 0.517, 0.75, 0.517, 0.75, 0.517, 0.75, 0.588, 0.75, 0.588, 0.75, 0.446, 0.75, 0.446, 0.75, 0.517, 0.75, 0.517, 0.75, 0.446, 1.0, 0.446, 1.0, 0.375, 1.0, 0.375, 1.0, 0.375, 0.75, 0.375, 0.75, 0.446, 0.75, 0.446, 0.75, 0.517, 1.0, 0.517, 1.0, 0.446, 1.0, 0.446, 1.0, 0.588, 0.75, 0.588, 0.75, 0.588, 1.0, 0.588, 1.0, 0.517, 0.25, 0.517, 0.25, 0.588, 0.25, 0.588, 0.25, 0.375, 0.25, 0.375, 0.25, 0.446, 0.25, 0.446, 0.25, 0.446, 0.25, 0.446, 0.25, 0.517, 0.25, 0.517, 0.25])
me_cube_010.update()

# ---- objects
ob_cube_008 = bpy.data.objects.new('Cube.008', me_cube_010)

# ---- transforms, parenting, visibility, modifiers, constraints
ob_cube_008.location = (0.0, 0.0, 0.0)
ob_cube_008.rotation_euler = (0.0, -0.0, 1.571)
ob_cube_008.scale = (0.4763, 0.4763, 1.0)

# ---- collection membership
col_collection.objects.link(ob_cube_008)

# ---- scene / render settings (as saved in the file)
scene.frame_start = 1; scene.frame_end = 250; scene.frame_set(1)
scene.render.engine = 'BLENDER_EEVEE_NEXT'
bpy.context.view_layer.update()

# ---- added for rendering (the .blend has no active camera and no usable light): camera, sun
cam_auto = bpy.data.cameras.new('AutoCamera')
cam_auto.lens = 50.0
cam_auto.sensor_width = 36.0
cam_auto.clip_end = 1000.0
ob_auto_camera = bpy.data.objects.new('AutoCamera', cam_auto)
scene.collection.objects.link(ob_auto_camera)
ob_auto_camera.location = (7.99822, -8.35294, 6.14674)
ob_auto_camera.rotation_euler = (1.09748, -7.21219e-08, 0.694738)
scene.camera = ob_auto_camera
light_auto_sun = bpy.data.lights.new('AutoSun', 'SUN')
light_auto_sun.energy = 3.0
light_auto_sun.angle = 0.0523599
ob_auto_sun = bpy.data.objects.new('AutoSun', light_auto_sun)
scene.collection.objects.link(ob_auto_sun)
ob_auto_sun.rotation_euler = (0.872665, 0.174533, 0.523599)
bpy.context.view_layer.update()
